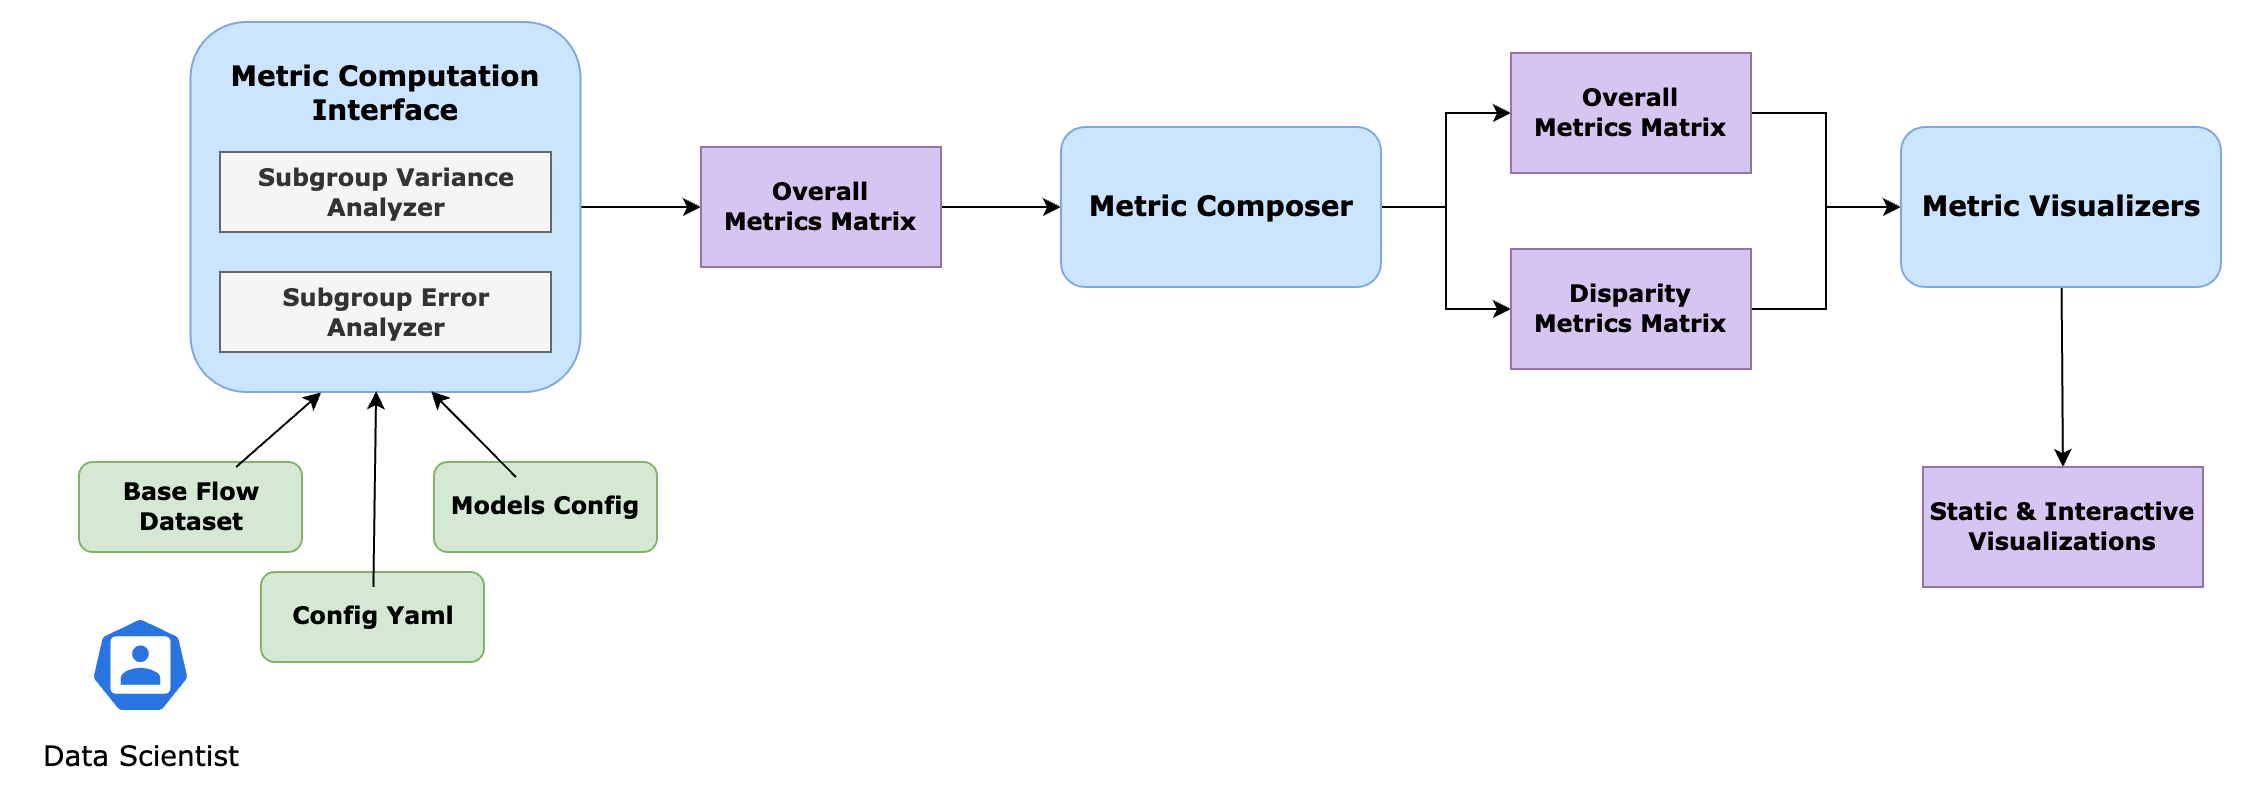

The diagram above was exported from draw.io. Its source (the exported page's mxGraphModel, read from the mxfile embedded in the PNG):
<mxGraphModel dx="998" dy="752" grid="1" gridSize="10" guides="1" tooltips="1" connect="1" arrows="1" fold="1" page="1" pageScale="1" pageWidth="850" pageHeight="1100" math="0" shadow="0">
  <root>
    <mxCell id="0" />
    <mxCell id="1" parent="0" />
    <mxCell id="zDrE7s1ACpcQbbRIbE0_-3" value="" style="rounded=1;whiteSpace=wrap;html=1;fillColor=#d5e8d4;strokeColor=#82b366;" parent="1" vertex="1">
      <mxGeometry x="279" y="502.5" width="111.5" height="45" as="geometry" />
    </mxCell>
    <mxCell id="zDrE7s1ACpcQbbRIbE0_-4" value="" style="rounded=1;whiteSpace=wrap;html=1;fillColor=#d5e8d4;strokeColor=#82b366;" parent="1" vertex="1">
      <mxGeometry x="370" y="557.5" width="111.5" height="45" as="geometry" />
    </mxCell>
    <mxCell id="zDrE7s1ACpcQbbRIbE0_-1" value="" style="rounded=1;whiteSpace=wrap;html=1;fillColor=#d5e8d4;strokeColor=#82b366;" parent="1" vertex="1">
      <mxGeometry x="456.5" y="502.5" width="111.5" height="45" as="geometry" />
    </mxCell>
    <mxCell id="JsNyH0pSIVGMAEf0iLmD-27" style="edgeStyle=orthogonalEdgeStyle;rounded=0;orthogonalLoop=1;jettySize=auto;html=1;entryX=0;entryY=0.5;entryDx=0;entryDy=0;fontSize=13;" parent="1" source="JsNyH0pSIVGMAEf0iLmD-7" target="JsNyH0pSIVGMAEf0iLmD-11" edge="1">
      <mxGeometry relative="1" as="geometry" />
    </mxCell>
    <mxCell id="JsNyH0pSIVGMAEf0iLmD-7" value="" style="rounded=1;whiteSpace=wrap;html=1;fillColor=#cce5ff;strokeColor=#7EA6E0;" parent="1" vertex="1">
      <mxGeometry x="334.75" y="282.5" width="195" height="185" as="geometry" />
    </mxCell>
    <mxCell id="JsNyH0pSIVGMAEf0iLmD-8" value="&lt;div&gt;&lt;font face=&quot;Verdana&quot;&gt;&lt;b&gt;Subgroup Error &lt;br&gt;&lt;/b&gt;&lt;/font&gt;&lt;/div&gt;&lt;div&gt;&lt;font face=&quot;Verdana&quot;&gt;&lt;b&gt;Analyzer&lt;/b&gt;&lt;/font&gt;&lt;/div&gt;" style="rounded=0;whiteSpace=wrap;html=1;fillColor=#F5F5F5;fontColor=#333333;strokeColor=#666666;" parent="1" vertex="1">
      <mxGeometry x="349.5" y="407.5" width="165.5" height="40" as="geometry" />
    </mxCell>
    <mxCell id="JsNyH0pSIVGMAEf0iLmD-9" value="&lt;div&gt;&lt;font color=&quot;#333333&quot; face=&quot;Verdana&quot;&gt;&lt;b&gt;Subgroup Variance &lt;br&gt;&lt;/b&gt;&lt;/font&gt;&lt;/div&gt;&lt;div&gt;&lt;font color=&quot;#333333&quot; face=&quot;Verdana&quot;&gt;&lt;b&gt;Analyzer&lt;/b&gt;&lt;/font&gt;&lt;/div&gt;" style="rounded=0;whiteSpace=wrap;html=1;fillColor=#F5F5F5;strokeColor=#666666;" parent="1" vertex="1">
      <mxGeometry x="349.5" y="347.5" width="165.5" height="40" as="geometry" />
    </mxCell>
    <mxCell id="JsNyH0pSIVGMAEf0iLmD-28" style="edgeStyle=orthogonalEdgeStyle;rounded=0;orthogonalLoop=1;jettySize=auto;html=1;entryX=0;entryY=0.5;entryDx=0;entryDy=0;fontSize=13;" parent="1" source="JsNyH0pSIVGMAEf0iLmD-11" target="JsNyH0pSIVGMAEf0iLmD-17" edge="1">
      <mxGeometry relative="1" as="geometry" />
    </mxCell>
    <mxCell id="JsNyH0pSIVGMAEf0iLmD-11" value="&lt;font face=&quot;Verdana&quot;&gt;&lt;b&gt;Overall&lt;br&gt;Metrics Matrix&lt;/b&gt;&lt;/font&gt;" style="rounded=0;whiteSpace=wrap;html=1;fillColor=#D6C5F0;strokeColor=#9673A6;" parent="1" vertex="1">
      <mxGeometry x="590" y="345" width="120" height="60" as="geometry" />
    </mxCell>
    <mxCell id="NrY6HeF-G9XXoupHhg0z-44" style="edgeStyle=orthogonalEdgeStyle;rounded=0;orthogonalLoop=1;jettySize=auto;html=1;entryX=0;entryY=0.5;entryDx=0;entryDy=0;fontSize=14;" parent="1" source="JsNyH0pSIVGMAEf0iLmD-17" target="JsNyH0pSIVGMAEf0iLmD-19" edge="1">
      <mxGeometry relative="1" as="geometry" />
    </mxCell>
    <mxCell id="NrY6HeF-G9XXoupHhg0z-45" style="edgeStyle=orthogonalEdgeStyle;rounded=0;orthogonalLoop=1;jettySize=auto;html=1;entryX=0;entryY=0.5;entryDx=0;entryDy=0;fontSize=14;" parent="1" source="JsNyH0pSIVGMAEf0iLmD-17" target="JsNyH0pSIVGMAEf0iLmD-21" edge="1">
      <mxGeometry relative="1" as="geometry" />
    </mxCell>
    <mxCell id="JsNyH0pSIVGMAEf0iLmD-17" value="" style="rounded=1;whiteSpace=wrap;html=1;fillColor=#cce5ff;strokeColor=#7EA6E0;" parent="1" vertex="1">
      <mxGeometry x="770" y="335" width="160" height="80" as="geometry" />
    </mxCell>
    <mxCell id="NrY6HeF-G9XXoupHhg0z-46" style="edgeStyle=orthogonalEdgeStyle;rounded=0;orthogonalLoop=1;jettySize=auto;html=1;entryX=0;entryY=0.5;entryDx=0;entryDy=0;fontSize=14;" parent="1" source="JsNyH0pSIVGMAEf0iLmD-19" target="NrY6HeF-G9XXoupHhg0z-18" edge="1">
      <mxGeometry relative="1" as="geometry" />
    </mxCell>
    <mxCell id="JsNyH0pSIVGMAEf0iLmD-19" value="&lt;font face=&quot;Verdana&quot;&gt;&lt;b&gt;Overall&lt;br&gt;Metrics Matrix&lt;/b&gt;&lt;/font&gt;" style="rounded=0;whiteSpace=wrap;html=1;fillColor=#D6C5F0;strokeColor=#9673A6;" parent="1" vertex="1">
      <mxGeometry x="995" y="298" width="120" height="60" as="geometry" />
    </mxCell>
    <mxCell id="NrY6HeF-G9XXoupHhg0z-47" style="edgeStyle=orthogonalEdgeStyle;rounded=0;orthogonalLoop=1;jettySize=auto;html=1;entryX=0;entryY=0.5;entryDx=0;entryDy=0;fontSize=14;" parent="1" source="JsNyH0pSIVGMAEf0iLmD-21" target="NrY6HeF-G9XXoupHhg0z-18" edge="1">
      <mxGeometry relative="1" as="geometry" />
    </mxCell>
    <mxCell id="JsNyH0pSIVGMAEf0iLmD-21" value="&lt;font face=&quot;Verdana&quot;&gt;&lt;b&gt;Disparity &lt;br&gt;Metrics Matrix&lt;/b&gt;&lt;/font&gt;" style="rounded=0;whiteSpace=wrap;html=1;fillColor=#D6C5F0;strokeColor=#9673A6;" parent="1" vertex="1">
      <mxGeometry x="995" y="396" width="120" height="60" as="geometry" />
    </mxCell>
    <mxCell id="NrY6HeF-G9XXoupHhg0z-54" style="edgeStyle=none;rounded=0;orthogonalLoop=1;jettySize=auto;html=1;entryX=0.335;entryY=1.001;entryDx=0;entryDy=0;entryPerimeter=0;fontSize=14;" parent="1" source="NrY6HeF-G9XXoupHhg0z-6" target="JsNyH0pSIVGMAEf0iLmD-7" edge="1">
      <mxGeometry relative="1" as="geometry" />
    </mxCell>
    <mxCell id="NrY6HeF-G9XXoupHhg0z-6" value="&lt;font face=&quot;Verdana&quot;&gt;&lt;b&gt;&lt;font style=&quot;font-size: 12px;&quot;&gt;Base Flow &lt;br&gt;Dataset &lt;/font&gt;&lt;/b&gt;&lt;/font&gt;" style="text;html=1;align=center;verticalAlign=middle;resizable=0;points=[];autosize=1;strokeColor=none;fillColor=none;fontSize=7;" parent="1" vertex="1">
      <mxGeometry x="289.75" y="505" width="90" height="40" as="geometry" />
    </mxCell>
    <mxCell id="NrY6HeF-G9XXoupHhg0z-55" style="edgeStyle=none;rounded=0;orthogonalLoop=1;jettySize=auto;html=1;entryX=0.476;entryY=0.998;entryDx=0;entryDy=0;entryPerimeter=0;fontSize=14;" parent="1" source="NrY6HeF-G9XXoupHhg0z-11" target="JsNyH0pSIVGMAEf0iLmD-7" edge="1">
      <mxGeometry relative="1" as="geometry" />
    </mxCell>
    <mxCell id="NrY6HeF-G9XXoupHhg0z-11" value="&lt;font face=&quot;Verdana&quot;&gt;&lt;b&gt;&lt;font style=&quot;font-size: 12px;&quot;&gt;Config Yaml&lt;/font&gt;&lt;/b&gt;&lt;/font&gt;" style="text;html=1;align=center;verticalAlign=middle;resizable=0;points=[];autosize=1;strokeColor=none;fillColor=none;fontSize=7;" parent="1" vertex="1">
      <mxGeometry x="376" y="565" width="100" height="30" as="geometry" />
    </mxCell>
    <mxCell id="NrY6HeF-G9XXoupHhg0z-56" style="edgeStyle=none;rounded=0;orthogonalLoop=1;jettySize=auto;html=1;entryX=0.617;entryY=0.998;entryDx=0;entryDy=0;entryPerimeter=0;fontSize=14;" parent="1" source="NrY6HeF-G9XXoupHhg0z-13" target="JsNyH0pSIVGMAEf0iLmD-7" edge="1">
      <mxGeometry relative="1" as="geometry" />
    </mxCell>
    <mxCell id="NrY6HeF-G9XXoupHhg0z-13" value="&lt;font face=&quot;Verdana&quot;&gt;&lt;b&gt;&lt;font style=&quot;font-size: 12px;&quot;&gt;Models Config&lt;/font&gt;&lt;/b&gt;&lt;/font&gt;" style="text;html=1;align=center;verticalAlign=middle;resizable=1;points=[];autosize=1;strokeColor=none;fillColor=none;fontSize=7;movable=1;rotatable=1;deletable=1;editable=1;connectable=1;" parent="1" vertex="1">
      <mxGeometry x="452.25" y="510" width="120" height="30" as="geometry" />
    </mxCell>
    <mxCell id="NrY6HeF-G9XXoupHhg0z-15" value="&lt;font style=&quot;font-size: 14px;&quot; face=&quot;Verdana&quot;&gt;&lt;b&gt;Metric Computation&lt;br&gt;Interface&lt;/b&gt;&lt;/font&gt;" style="text;html=1;align=center;verticalAlign=middle;resizable=0;points=[];autosize=1;strokeColor=none;fillColor=none;fontSize=12;" parent="1" vertex="1">
      <mxGeometry x="342.25" y="292.5" width="180" height="50" as="geometry" />
    </mxCell>
    <mxCell id="NrY6HeF-G9XXoupHhg0z-17" value="&lt;font style=&quot;font-size: 14px;&quot; face=&quot;Verdana&quot;&gt;&lt;b&gt;Metric Composer&lt;/b&gt;&lt;/font&gt;" style="text;html=1;align=center;verticalAlign=middle;resizable=0;points=[];autosize=1;strokeColor=none;fillColor=none;fontSize=14;" parent="1" vertex="1">
      <mxGeometry x="770" y="360" width="160" height="30" as="geometry" />
    </mxCell>
    <mxCell id="NrY6HeF-G9XXoupHhg0z-59" style="edgeStyle=none;rounded=0;orthogonalLoop=1;jettySize=auto;html=1;entryX=0.5;entryY=0;entryDx=0;entryDy=0;fontSize=14;" parent="1" source="NrY6HeF-G9XXoupHhg0z-18" target="NrY6HeF-G9XXoupHhg0z-57" edge="1">
      <mxGeometry relative="1" as="geometry" />
    </mxCell>
    <mxCell id="NrY6HeF-G9XXoupHhg0z-18" value="" style="rounded=1;whiteSpace=wrap;html=1;fillColor=#cce5ff;strokeColor=#7EA6E0;" parent="1" vertex="1">
      <mxGeometry x="1190" y="335" width="160" height="80" as="geometry" />
    </mxCell>
    <mxCell id="NrY6HeF-G9XXoupHhg0z-19" value="&lt;font face=&quot;Verdana&quot;&gt;&lt;b&gt;Metric Visualizers&lt;/b&gt;&lt;/font&gt;" style="text;html=1;align=center;verticalAlign=middle;resizable=0;points=[];autosize=1;strokeColor=none;fillColor=none;fontSize=14;" parent="1" vertex="1">
      <mxGeometry x="1190" y="360" width="160" height="30" as="geometry" />
    </mxCell>
    <mxCell id="NrY6HeF-G9XXoupHhg0z-48" value="" style="sketch=0;html=1;dashed=0;whitespace=wrap;fillColor=#2875E2;strokeColor=#ffffff;points=[[0.005,0.63,0],[0.1,0.2,0],[0.9,0.2,0],[0.5,0,0],[0.995,0.63,0],[0.72,0.99,0],[0.5,1,0],[0.28,0.99,0]];verticalLabelPosition=bottom;align=center;verticalAlign=top;shape=mxgraph.kubernetes.icon;prIcon=user;rounded=0;fontSize=14;" parent="1" vertex="1">
      <mxGeometry x="284.75" y="580" width="50" height="48" as="geometry" />
    </mxCell>
    <mxCell id="NrY6HeF-G9XXoupHhg0z-50" value="&lt;font face=&quot;Verdana&quot;&gt;Data Scientist&lt;/font&gt;" style="text;html=1;align=center;verticalAlign=middle;resizable=0;points=[];autosize=1;strokeColor=none;fillColor=none;fontSize=14;" parent="1" vertex="1">
      <mxGeometry x="250" y="635" width="120" height="30" as="geometry" />
    </mxCell>
    <mxCell id="NrY6HeF-G9XXoupHhg0z-57" value="&lt;font face=&quot;Verdana&quot;&gt;&lt;b&gt;Static&lt;/b&gt;&amp;nbsp;&lt;b&gt;&amp;amp; Interactive&lt;/b&gt;&lt;br&gt;&lt;b&gt;Visualizations&lt;/b&gt;&lt;/font&gt;" style="rounded=0;whiteSpace=wrap;html=1;fillColor=#D6C5F0;strokeColor=#9673a6;" parent="1" vertex="1">
      <mxGeometry x="1201" y="505" width="140" height="60" as="geometry" />
    </mxCell>
  </root>
</mxGraphModel>